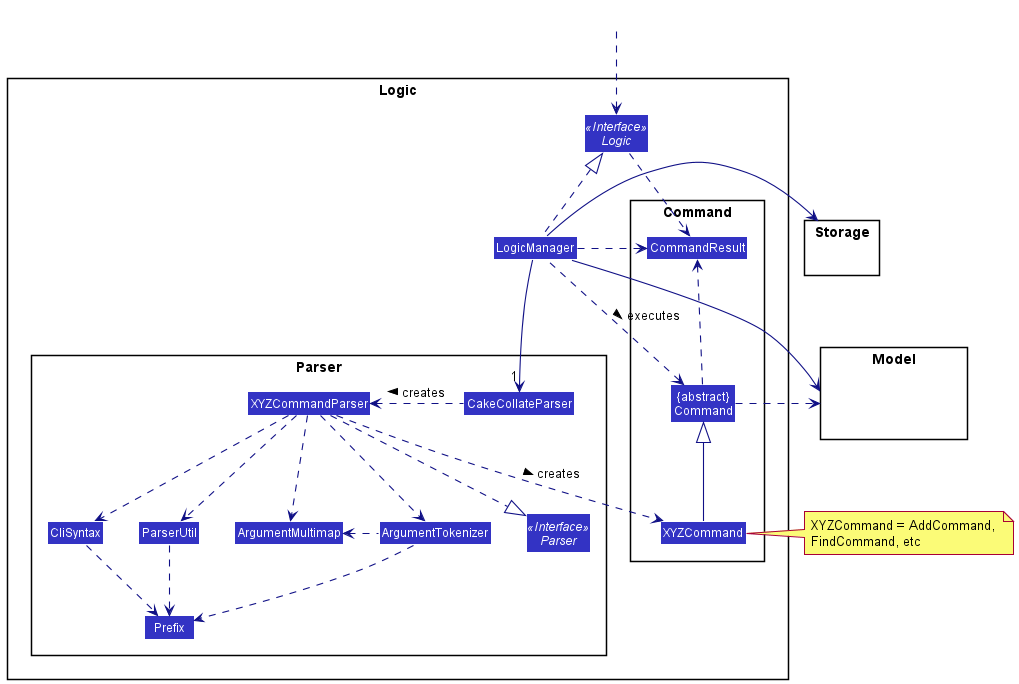

The diagram above was rendered by PlantUML. Its source (embedded in the PNG):
@startuml
!include style.puml
skinparam arrowThickness 1.1
skinparam arrowColor LOGIC_COLOR_T4
skinparam classBackgroundColor LOGIC_COLOR

package Logic {

package Parser {
Interface Parser <<Interface>>
Class CakeCollateParser
Class XYZCommandParser
Class CliSyntax
Class ParserUtil
Class ArgumentMultimap
Class ArgumentTokenizer
Class Prefix
}

package Command {
Class XYZCommand
Class CommandResult
Class "{abstract}\nCommand" as Command
}

Interface Logic <<Interface>>
Class LogicManager
}

package Model{
Class HiddenModel #FFFFFF
}

package Storage{
Class HiddenModel #FFFFFF
}

Class HiddenOutside #FFFFFF
HiddenOutside ..> Logic

LogicManager .up.|> Logic
LogicManager -->"1" CakeCollateParser
CakeCollateParser .left.> XYZCommandParser: creates >

XYZCommandParser ..> XYZCommand : creates >
XYZCommandParser ..|> Parser
XYZCommandParser ..> ArgumentMultimap
XYZCommandParser ..> ArgumentTokenizer
ArgumentTokenizer .left.> ArgumentMultimap
XYZCommandParser ..> CliSyntax
CliSyntax ..> Prefix
XYZCommandParser ..> ParserUtil
ParserUtil .down.> Prefix
ArgumentTokenizer .down.> Prefix
XYZCommand -up-|> Command
LogicManager .left.> Command : executes >

LogicManager -> Storage
LogicManager --> Model
Command .right.> Model
note right of XYZCommand: XYZCommand = AddCommand, \nFindCommand, etc

Logic ..> CommandResult
LogicManager .down.> CommandResult
Command .up.> CommandResult
CommandResult -[hidden]-> Parser
@enduml